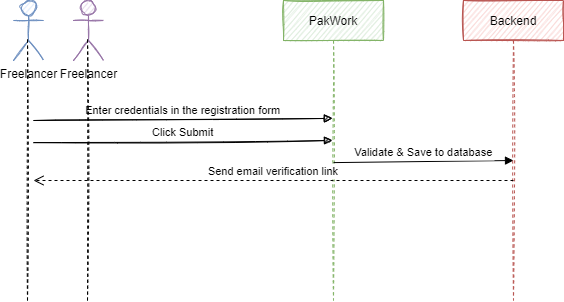

The diagram above was exported from draw.io. Its source (the exported page's mxGraphModel, read from the mxfile embedded in the PNG):
<mxGraphModel dx="981" dy="623" grid="1" gridSize="10" guides="1" tooltips="1" connect="1" arrows="1" fold="1" page="1" pageScale="1" pageWidth="850" pageHeight="1100" math="0" shadow="0">
  <root>
    <mxCell id="0" />
    <mxCell id="1" parent="0" />
    <mxCell id="3nuBFxr9cyL0pnOWT2aG-1" value="PakWork" style="shape=umlLifeline;perimeter=lifelinePerimeter;container=1;collapsible=0;recursiveResize=0;rounded=0;shadow=0;strokeWidth=1;fillColor=#d5e8d4;strokeColor=#82b366;sketch=1;" parent="1" vertex="1">
      <mxGeometry x="460" y="320" width="100" height="300" as="geometry" />
    </mxCell>
    <mxCell id="aqNCwcGgKKF5mj3oNYMv-23" value="Click Submit" style="verticalAlign=bottom;endArrow=block;entryX=0.49;entryY=0.393;shadow=0;strokeWidth=1;entryDx=0;entryDy=0;entryPerimeter=0;sketch=1;" edge="1" parent="3nuBFxr9cyL0pnOWT2aG-1">
      <mxGeometry relative="1" as="geometry">
        <mxPoint x="-250" y="142.10000000000002" as="sourcePoint" />
        <mxPoint x="49" y="140.0000000000001" as="targetPoint" />
      </mxGeometry>
    </mxCell>
    <mxCell id="aqNCwcGgKKF5mj3oNYMv-24" value="Validate &amp; Save to database" style="verticalAlign=bottom;endArrow=block;shadow=0;strokeWidth=1;" edge="1" parent="3nuBFxr9cyL0pnOWT2aG-1">
      <mxGeometry relative="1" as="geometry">
        <mxPoint x="50" y="162.0999999999999" as="sourcePoint" />
        <mxPoint x="230" y="160" as="targetPoint" />
      </mxGeometry>
    </mxCell>
    <mxCell id="3nuBFxr9cyL0pnOWT2aG-5" value="Backend" style="shape=umlLifeline;perimeter=lifelinePerimeter;container=1;collapsible=0;recursiveResize=0;rounded=0;shadow=0;strokeWidth=1;fillColor=#f8cecc;strokeColor=#b85450;sketch=1;" parent="1" vertex="1">
      <mxGeometry x="640" y="320" width="100" height="300" as="geometry" />
    </mxCell>
    <mxCell id="aqNCwcGgKKF5mj3oNYMv-25" value="Send email verification link" style="verticalAlign=bottom;endArrow=open;dashed=1;endSize=8;exitX=0;exitY=0.95;shadow=0;strokeWidth=1;" edge="1" parent="3nuBFxr9cyL0pnOWT2aG-5">
      <mxGeometry relative="1" as="geometry">
        <mxPoint x="-430" y="180" as="targetPoint" />
        <mxPoint x="50" y="179.99999999999977" as="sourcePoint" />
      </mxGeometry>
    </mxCell>
    <mxCell id="3nuBFxr9cyL0pnOWT2aG-8" value="Enter credentials in the registration form" style="verticalAlign=bottom;endArrow=block;entryX=0.49;entryY=0.393;shadow=0;strokeWidth=1;entryDx=0;entryDy=0;entryPerimeter=0;sketch=1;" parent="1" target="3nuBFxr9cyL0pnOWT2aG-1" edge="1">
      <mxGeometry relative="1" as="geometry">
        <mxPoint x="210" y="440" as="sourcePoint" />
        <mxPoint x="425" y="440" as="targetPoint" />
      </mxGeometry>
    </mxCell>
    <mxCell id="aqNCwcGgKKF5mj3oNYMv-11" value="Freelancer" style="shape=umlActor;verticalLabelPosition=bottom;verticalAlign=top;html=1;outlineConnect=0;fillColor=#e1d5e7;strokeColor=#9673a6;sketch=1;" vertex="1" parent="1">
      <mxGeometry x="250" y="320" width="30" height="60" as="geometry" />
    </mxCell>
    <mxCell id="aqNCwcGgKKF5mj3oNYMv-12" value="" style="endArrow=none;dashed=1;html=1;rounded=0;entryX=0.467;entryY=0.65;entryDx=0;entryDy=0;entryPerimeter=0;sketch=1;" edge="1" parent="1" target="aqNCwcGgKKF5mj3oNYMv-11">
      <mxGeometry width="50" height="50" relative="1" as="geometry">
        <mxPoint x="264" y="620" as="sourcePoint" />
        <mxPoint x="264.01" y="359" as="targetPoint" />
      </mxGeometry>
    </mxCell>
    <mxCell id="aqNCwcGgKKF5mj3oNYMv-20" value="Freelancer" style="shape=umlActor;verticalLabelPosition=bottom;verticalAlign=top;html=1;outlineConnect=0;fillColor=#dae8fc;strokeColor=#6c8ebf;sketch=1;" vertex="1" parent="1">
      <mxGeometry x="190" y="320" width="30" height="60" as="geometry" />
    </mxCell>
    <mxCell id="aqNCwcGgKKF5mj3oNYMv-21" value="" style="endArrow=none;dashed=1;html=1;rounded=0;entryX=0.467;entryY=0.65;entryDx=0;entryDy=0;entryPerimeter=0;sketch=1;" edge="1" target="aqNCwcGgKKF5mj3oNYMv-20" parent="1">
      <mxGeometry width="50" height="50" relative="1" as="geometry">
        <mxPoint x="204" y="620" as="sourcePoint" />
        <mxPoint x="204.01" y="359" as="targetPoint" />
      </mxGeometry>
    </mxCell>
  </root>
</mxGraphModel>